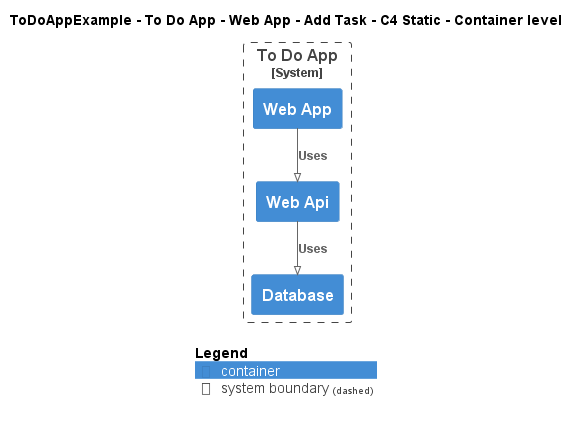

The diagram above was rendered by PlantUML. Its source (embedded in the PNG):
@startuml
!pragma layout smetana
!include ..\..\..\..\..\..\..\.c4s\C4_Container.puml

AddElementTag("c4interflow:lifecycle:new", $bgColor=green, $fontColor=#ffffff, $borderColor=green, $shadowing="False")
AddElementTag("c4interflow:lifecycle:changed", $bgColor=orange, $fontColor=#ffffff, $borderColor=orange, $shadowing="False")
AddElementTag("c4interflow:lifecycle:removed", $bgColor=red, $fontColor=#ffffff, $borderColor=red, $shadowing="False")

AddRelTag("c4interflow:lifecycle:new", $textColor=green, $lineColor=green)
AddRelTag("c4interflow:lifecycle:changed", $textColor=orange, $lineColor=orange)
AddRelTag("c4interflow:lifecycle:removed", $textColor=red, $lineColor=red)

SHOW_PERSON_PORTRAIT()
LAYOUT_TOP_DOWN()

skinparam linetype polyline

title ToDoAppExample - To Do App - Web App - Add Task - C4 Static - Container level


System_Boundary(ToDoAppExample.SoftwareSystems.ToDoApp, "To Do App") {
    Container(ToDoAppExample.SoftwareSystems.ToDoApp.Containers.WebApp, "Web App", "", "")
    Container(ToDoAppExample.SoftwareSystems.ToDoApp.Containers.WebApi, "Web Api", "", "")
    Container(ToDoAppExample.SoftwareSystems.ToDoApp.Containers.Database, "Database", "", "")
}

Rel(ToDoAppExample.SoftwareSystems.ToDoApp.Containers.WebApp, ToDoAppExample.SoftwareSystems.ToDoApp.Containers.WebApi, "Uses")
Rel(ToDoAppExample.SoftwareSystems.ToDoApp.Containers.WebApi, ToDoAppExample.SoftwareSystems.ToDoApp.Containers.Database, "Uses")


SHOW_LEGEND()
@enduml